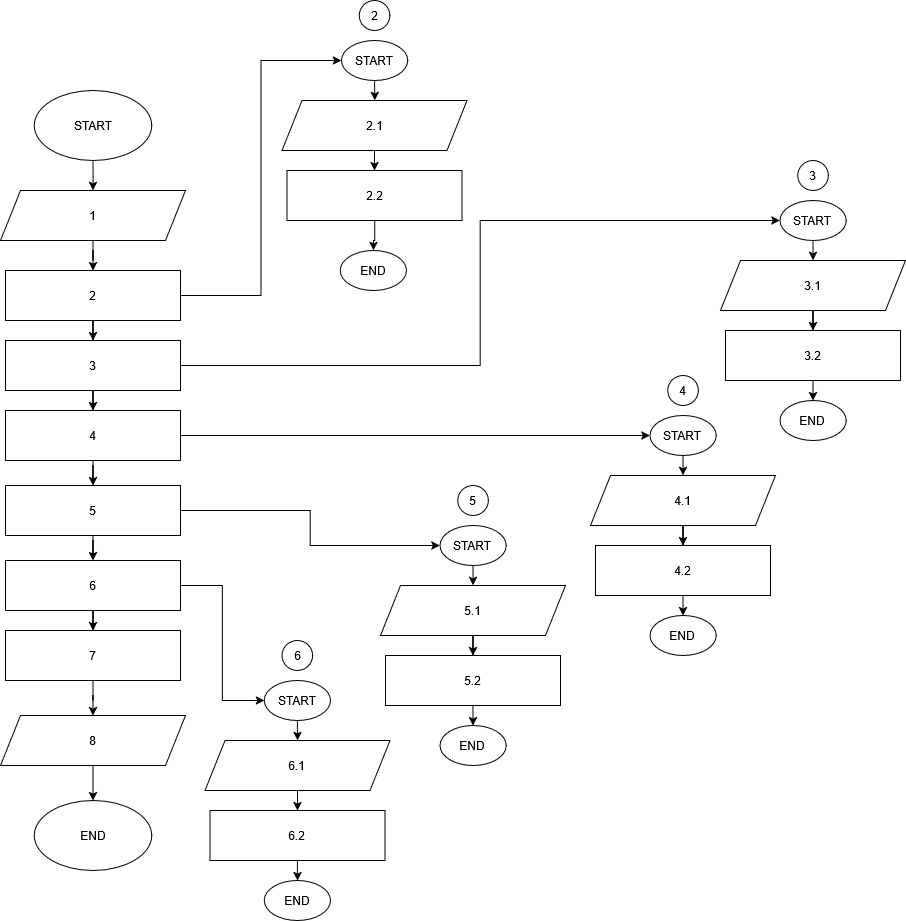

The diagram above was exported from draw.io. Its source (the exported page's mxGraphModel, read from the mxfile embedded in the PNG):
<mxGraphModel dx="1396" dy="891" grid="1" gridSize="10" guides="1" tooltips="1" connect="1" arrows="1" fold="1" page="1" pageScale="1" pageWidth="850" pageHeight="1100" math="0" shadow="0">
  <root>
    <mxCell id="0" />
    <mxCell id="1" parent="0" />
    <mxCell id="jRngi_6EwiUO38Zkh1do-135" edge="1" parent="1" source="jRngi_6EwiUO38Zkh1do-136" style="edgeStyle=orthogonalEdgeStyle;rounded=0;orthogonalLoop=1;jettySize=auto;html=1;" target="jRngi_6EwiUO38Zkh1do-155" value="">
      <mxGeometry relative="1" as="geometry" />
    </mxCell>
    <mxCell id="jRngi_6EwiUO38Zkh1do-136" parent="1" style="ellipse;whiteSpace=wrap;html=1;" value="START" vertex="1">
      <mxGeometry height="70" width="117.5" x="73.75" y="130" as="geometry" />
    </mxCell>
    <mxCell id="jRngi_6EwiUO38Zkh1do-137" parent="1" style="ellipse;whiteSpace=wrap;html=1;" value="END" vertex="1">
      <mxGeometry height="70" width="117.5" x="73.75" y="840" as="geometry" />
    </mxCell>
    <mxCell id="jRngi_6EwiUO38Zkh1do-138" edge="1" parent="1" source="jRngi_6EwiUO38Zkh1do-139" style="edgeStyle=orthogonalEdgeStyle;rounded=0;orthogonalLoop=1;jettySize=auto;html=1;" target="jRngi_6EwiUO38Zkh1do-141" value="">
      <mxGeometry relative="1" as="geometry" />
    </mxCell>
    <mxCell id="jRngi_6EwiUO38Zkh1do-139" parent="1" style="shape=parallelogram;perimeter=parallelogramPerimeter;whiteSpace=wrap;html=1;fixedSize=1;" value="2.1" vertex="1">
      <mxGeometry height="50" width="185" x="321.5799999999999" y="140" as="geometry" />
    </mxCell>
    <mxCell id="jRngi_6EwiUO38Zkh1do-140" edge="1" parent="1" source="jRngi_6EwiUO38Zkh1do-141" style="edgeStyle=orthogonalEdgeStyle;rounded=0;orthogonalLoop=1;jettySize=auto;html=1;" target="jRngi_6EwiUO38Zkh1do-142" value="">
      <mxGeometry relative="1" as="geometry" />
    </mxCell>
    <mxCell id="jRngi_6EwiUO38Zkh1do-141" parent="1" style="rounded=0;whiteSpace=wrap;html=1;" value="2.2" vertex="1">
      <mxGeometry height="50" width="175" x="326.5799999999999" y="210" as="geometry" />
    </mxCell>
    <mxCell id="jRngi_6EwiUO38Zkh1do-142" parent="1" style="ellipse;whiteSpace=wrap;html=1;" value="END" vertex="1">
      <mxGeometry height="40" width="66.25" x="379.71000000000004" y="290" as="geometry" />
    </mxCell>
    <mxCell id="jRngi_6EwiUO38Zkh1do-143" edge="1" parent="1" source="jRngi_6EwiUO38Zkh1do-144" style="edgeStyle=orthogonalEdgeStyle;rounded=0;orthogonalLoop=1;jettySize=auto;html=1;" target="jRngi_6EwiUO38Zkh1do-139" value="">
      <mxGeometry relative="1" as="geometry" />
    </mxCell>
    <mxCell id="jRngi_6EwiUO38Zkh1do-144" parent="1" style="ellipse;whiteSpace=wrap;html=1;" value="START" vertex="1">
      <mxGeometry height="40" width="66.25" x="380.96000000000004" y="80" as="geometry" />
    </mxCell>
    <mxCell id="jRngi_6EwiUO38Zkh1do-145" edge="1" parent="1" source="jRngi_6EwiUO38Zkh1do-146" style="edgeStyle=orthogonalEdgeStyle;rounded=0;orthogonalLoop=1;jettySize=auto;html=1;" target="jRngi_6EwiUO38Zkh1do-148" value="">
      <mxGeometry relative="1" as="geometry" />
    </mxCell>
    <mxCell id="jRngi_6EwiUO38Zkh1do-146" parent="1" style="shape=parallelogram;perimeter=parallelogramPerimeter;whiteSpace=wrap;html=1;fixedSize=1;" value="3.1" vertex="1">
      <mxGeometry height="50" width="185" x="760" y="300" as="geometry" />
    </mxCell>
    <mxCell id="jRngi_6EwiUO38Zkh1do-147" edge="1" parent="1" source="jRngi_6EwiUO38Zkh1do-148" style="edgeStyle=orthogonalEdgeStyle;rounded=0;orthogonalLoop=1;jettySize=auto;html=1;" target="jRngi_6EwiUO38Zkh1do-149" value="">
      <mxGeometry relative="1" as="geometry" />
    </mxCell>
    <mxCell id="jRngi_6EwiUO38Zkh1do-148" parent="1" style="rounded=0;whiteSpace=wrap;html=1;" value="3.2" vertex="1">
      <mxGeometry height="50" width="175" x="765" y="370" as="geometry" />
    </mxCell>
    <mxCell id="jRngi_6EwiUO38Zkh1do-149" parent="1" style="ellipse;whiteSpace=wrap;html=1;" value="END" vertex="1">
      <mxGeometry height="40" width="66.25" x="819.3800000000001" y="440" as="geometry" />
    </mxCell>
    <mxCell id="jRngi_6EwiUO38Zkh1do-150" edge="1" parent="1" source="jRngi_6EwiUO38Zkh1do-151" style="edgeStyle=orthogonalEdgeStyle;rounded=0;orthogonalLoop=1;jettySize=auto;html=1;" target="jRngi_6EwiUO38Zkh1do-146" value="">
      <mxGeometry relative="1" as="geometry" />
    </mxCell>
    <mxCell id="jRngi_6EwiUO38Zkh1do-151" parent="1" style="ellipse;whiteSpace=wrap;html=1;" value="START" vertex="1">
      <mxGeometry height="40" width="66.25" x="819.3800000000001" y="240" as="geometry" />
    </mxCell>
    <mxCell id="jRngi_6EwiUO38Zkh1do-152" parent="1" style="ellipse;whiteSpace=wrap;html=1;" value="2" vertex="1">
      <mxGeometry height="30" width="30.61" x="398.78" y="40" as="geometry" />
    </mxCell>
    <mxCell id="jRngi_6EwiUO38Zkh1do-153" parent="1" style="ellipse;whiteSpace=wrap;html=1;" value="3" vertex="1">
      <mxGeometry height="30" width="30.61" x="837.2" y="200" as="geometry" />
    </mxCell>
    <mxCell id="jRngi_6EwiUO38Zkh1do-154" edge="1" parent="1" source="jRngi_6EwiUO38Zkh1do-155" style="edgeStyle=orthogonalEdgeStyle;rounded=0;orthogonalLoop=1;jettySize=auto;html=1;" target="jRngi_6EwiUO38Zkh1do-158" value="">
      <mxGeometry relative="1" as="geometry" />
    </mxCell>
    <mxCell id="jRngi_6EwiUO38Zkh1do-155" parent="1" style="shape=parallelogram;perimeter=parallelogramPerimeter;whiteSpace=wrap;html=1;fixedSize=1;" value="1" vertex="1">
      <mxGeometry height="50" width="185" x="40" y="230" as="geometry" />
    </mxCell>
    <mxCell id="jRngi_6EwiUO38Zkh1do-156" edge="1" parent="1" source="jRngi_6EwiUO38Zkh1do-158" style="edgeStyle=orthogonalEdgeStyle;rounded=0;orthogonalLoop=1;jettySize=auto;html=1;" target="jRngi_6EwiUO38Zkh1do-161" value="">
      <mxGeometry relative="1" as="geometry" />
    </mxCell>
    <mxCell id="jRngi_6EwiUO38Zkh1do-157" edge="1" parent="1" source="jRngi_6EwiUO38Zkh1do-158" style="edgeStyle=orthogonalEdgeStyle;rounded=0;orthogonalLoop=1;jettySize=auto;html=1;entryX=0;entryY=0.5;entryDx=0;entryDy=0;" target="jRngi_6EwiUO38Zkh1do-144">
      <mxGeometry relative="1" as="geometry" />
    </mxCell>
    <mxCell id="jRngi_6EwiUO38Zkh1do-158" parent="1" style="rounded=0;whiteSpace=wrap;html=1;" value="2" vertex="1">
      <mxGeometry height="50" width="175" x="45" y="310" as="geometry" />
    </mxCell>
    <mxCell id="jRngi_6EwiUO38Zkh1do-159" edge="1" parent="1" source="jRngi_6EwiUO38Zkh1do-161" style="edgeStyle=orthogonalEdgeStyle;rounded=0;orthogonalLoop=1;jettySize=auto;html=1;" target="jRngi_6EwiUO38Zkh1do-164" value="">
      <mxGeometry relative="1" as="geometry" />
    </mxCell>
    <mxCell id="jRngi_6EwiUO38Zkh1do-160" edge="1" parent="1" source="jRngi_6EwiUO38Zkh1do-161" style="edgeStyle=orthogonalEdgeStyle;rounded=0;orthogonalLoop=1;jettySize=auto;html=1;entryX=0;entryY=0.5;entryDx=0;entryDy=0;" target="jRngi_6EwiUO38Zkh1do-151">
      <mxGeometry relative="1" as="geometry" />
    </mxCell>
    <mxCell id="jRngi_6EwiUO38Zkh1do-161" parent="1" style="rounded=0;whiteSpace=wrap;html=1;" value="3" vertex="1">
      <mxGeometry height="50" width="175" x="45" y="380" as="geometry" />
    </mxCell>
    <mxCell id="jRngi_6EwiUO38Zkh1do-162" edge="1" parent="1" source="jRngi_6EwiUO38Zkh1do-164" style="edgeStyle=orthogonalEdgeStyle;rounded=0;orthogonalLoop=1;jettySize=auto;html=1;" target="jRngi_6EwiUO38Zkh1do-167" value="">
      <mxGeometry relative="1" as="geometry" />
    </mxCell>
    <mxCell id="jRngi_6EwiUO38Zkh1do-163" edge="1" parent="1" source="jRngi_6EwiUO38Zkh1do-164" style="edgeStyle=orthogonalEdgeStyle;rounded=0;orthogonalLoop=1;jettySize=auto;html=1;entryX=0;entryY=0.5;entryDx=0;entryDy=0;" target="jRngi_6EwiUO38Zkh1do-179">
      <mxGeometry relative="1" as="geometry" />
    </mxCell>
    <mxCell id="jRngi_6EwiUO38Zkh1do-164" parent="1" style="rounded=0;whiteSpace=wrap;html=1;" value="4" vertex="1">
      <mxGeometry height="50" width="175" x="45" y="450" as="geometry" />
    </mxCell>
    <mxCell id="jRngi_6EwiUO38Zkh1do-165" edge="1" parent="1" source="jRngi_6EwiUO38Zkh1do-167" style="edgeStyle=orthogonalEdgeStyle;rounded=0;orthogonalLoop=1;jettySize=auto;html=1;" target="jRngi_6EwiUO38Zkh1do-170" value="">
      <mxGeometry relative="1" as="geometry" />
    </mxCell>
    <mxCell id="jRngi_6EwiUO38Zkh1do-166" edge="1" parent="1" source="jRngi_6EwiUO38Zkh1do-167" style="edgeStyle=orthogonalEdgeStyle;rounded=0;orthogonalLoop=1;jettySize=auto;html=1;entryX=0;entryY=0.5;entryDx=0;entryDy=0;" target="jRngi_6EwiUO38Zkh1do-187">
      <mxGeometry relative="1" as="geometry" />
    </mxCell>
    <mxCell id="jRngi_6EwiUO38Zkh1do-167" parent="1" style="rounded=0;whiteSpace=wrap;html=1;" value="5" vertex="1">
      <mxGeometry height="50" width="175" x="45" y="525" as="geometry" />
    </mxCell>
    <mxCell id="jRngi_6EwiUO38Zkh1do-168" edge="1" parent="1" source="jRngi_6EwiUO38Zkh1do-170" style="edgeStyle=orthogonalEdgeStyle;rounded=0;orthogonalLoop=1;jettySize=auto;html=1;" target="jRngi_6EwiUO38Zkh1do-172" value="">
      <mxGeometry relative="1" as="geometry" />
    </mxCell>
    <mxCell id="jRngi_6EwiUO38Zkh1do-169" edge="1" parent="1" source="jRngi_6EwiUO38Zkh1do-170" style="edgeStyle=orthogonalEdgeStyle;rounded=0;orthogonalLoop=1;jettySize=auto;html=1;entryX=0;entryY=0.5;entryDx=0;entryDy=0;" target="jRngi_6EwiUO38Zkh1do-195">
      <mxGeometry relative="1" as="geometry" />
    </mxCell>
    <mxCell id="jRngi_6EwiUO38Zkh1do-170" parent="1" style="rounded=0;whiteSpace=wrap;html=1;" value="6" vertex="1">
      <mxGeometry height="50" width="175" x="45" y="600" as="geometry" />
    </mxCell>
    <mxCell id="jRngi_6EwiUO38Zkh1do-198" edge="1" parent="1" source="jRngi_6EwiUO38Zkh1do-172" style="edgeStyle=orthogonalEdgeStyle;rounded=0;orthogonalLoop=1;jettySize=auto;html=1;" target="jRngi_6EwiUO38Zkh1do-197" value="">
      <mxGeometry relative="1" as="geometry" />
    </mxCell>
    <mxCell id="jRngi_6EwiUO38Zkh1do-172" parent="1" style="rounded=0;whiteSpace=wrap;html=1;" value="7" vertex="1">
      <mxGeometry height="50" width="175" x="45" y="670" as="geometry" />
    </mxCell>
    <mxCell id="jRngi_6EwiUO38Zkh1do-173" edge="1" parent="1" source="jRngi_6EwiUO38Zkh1do-174" style="edgeStyle=orthogonalEdgeStyle;rounded=0;orthogonalLoop=1;jettySize=auto;html=1;" target="jRngi_6EwiUO38Zkh1do-176" value="">
      <mxGeometry relative="1" as="geometry" />
    </mxCell>
    <mxCell id="jRngi_6EwiUO38Zkh1do-174" parent="1" style="shape=parallelogram;perimeter=parallelogramPerimeter;whiteSpace=wrap;html=1;fixedSize=1;" value="4.1" vertex="1">
      <mxGeometry height="50" width="185" x="630.0000000000001" y="515" as="geometry" />
    </mxCell>
    <mxCell id="jRngi_6EwiUO38Zkh1do-175" edge="1" parent="1" source="jRngi_6EwiUO38Zkh1do-176" style="edgeStyle=orthogonalEdgeStyle;rounded=0;orthogonalLoop=1;jettySize=auto;html=1;" target="jRngi_6EwiUO38Zkh1do-177" value="">
      <mxGeometry relative="1" as="geometry" />
    </mxCell>
    <mxCell id="jRngi_6EwiUO38Zkh1do-176" parent="1" style="rounded=0;whiteSpace=wrap;html=1;" value="4.2" vertex="1">
      <mxGeometry height="50" width="175" x="635.0000000000001" y="585" as="geometry" />
    </mxCell>
    <mxCell id="jRngi_6EwiUO38Zkh1do-177" parent="1" style="ellipse;whiteSpace=wrap;html=1;" value="END" vertex="1">
      <mxGeometry height="40" width="66.25" x="689.3799999999998" y="655" as="geometry" />
    </mxCell>
    <mxCell id="jRngi_6EwiUO38Zkh1do-178" edge="1" parent="1" source="jRngi_6EwiUO38Zkh1do-179" style="edgeStyle=orthogonalEdgeStyle;rounded=0;orthogonalLoop=1;jettySize=auto;html=1;" target="jRngi_6EwiUO38Zkh1do-174" value="">
      <mxGeometry relative="1" as="geometry" />
    </mxCell>
    <mxCell id="jRngi_6EwiUO38Zkh1do-179" parent="1" style="ellipse;whiteSpace=wrap;html=1;" value="START" vertex="1">
      <mxGeometry height="40" width="66.25" x="689.3799999999998" y="455" as="geometry" />
    </mxCell>
    <mxCell id="jRngi_6EwiUO38Zkh1do-180" parent="1" style="ellipse;whiteSpace=wrap;html=1;" value="4" vertex="1">
      <mxGeometry height="30" width="30.61" x="707.1999999999999" y="415" as="geometry" />
    </mxCell>
    <mxCell id="jRngi_6EwiUO38Zkh1do-181" edge="1" parent="1" source="jRngi_6EwiUO38Zkh1do-182" style="edgeStyle=orthogonalEdgeStyle;rounded=0;orthogonalLoop=1;jettySize=auto;html=1;" target="jRngi_6EwiUO38Zkh1do-184" value="">
      <mxGeometry relative="1" as="geometry" />
    </mxCell>
    <mxCell id="jRngi_6EwiUO38Zkh1do-182" parent="1" style="shape=parallelogram;perimeter=parallelogramPerimeter;whiteSpace=wrap;html=1;fixedSize=1;" value="5.1" vertex="1">
      <mxGeometry height="50" width="185" x="420" y="625" as="geometry" />
    </mxCell>
    <mxCell id="jRngi_6EwiUO38Zkh1do-183" edge="1" parent="1" source="jRngi_6EwiUO38Zkh1do-184" style="edgeStyle=orthogonalEdgeStyle;rounded=0;orthogonalLoop=1;jettySize=auto;html=1;" target="jRngi_6EwiUO38Zkh1do-185" value="">
      <mxGeometry relative="1" as="geometry" />
    </mxCell>
    <mxCell id="jRngi_6EwiUO38Zkh1do-184" parent="1" style="rounded=0;whiteSpace=wrap;html=1;" value="5.2" vertex="1">
      <mxGeometry height="50" width="175" x="425" y="695" as="geometry" />
    </mxCell>
    <mxCell id="jRngi_6EwiUO38Zkh1do-185" parent="1" style="ellipse;whiteSpace=wrap;html=1;" value="END" vertex="1">
      <mxGeometry height="40" width="66.25" x="479.38" y="765" as="geometry" />
    </mxCell>
    <mxCell id="jRngi_6EwiUO38Zkh1do-186" edge="1" parent="1" source="jRngi_6EwiUO38Zkh1do-187" style="edgeStyle=orthogonalEdgeStyle;rounded=0;orthogonalLoop=1;jettySize=auto;html=1;" target="jRngi_6EwiUO38Zkh1do-182" value="">
      <mxGeometry relative="1" as="geometry" />
    </mxCell>
    <mxCell id="jRngi_6EwiUO38Zkh1do-187" parent="1" style="ellipse;whiteSpace=wrap;html=1;" value="START" vertex="1">
      <mxGeometry height="40" width="66.25" x="479.38" y="565" as="geometry" />
    </mxCell>
    <mxCell id="jRngi_6EwiUO38Zkh1do-188" parent="1" style="ellipse;whiteSpace=wrap;html=1;" value="5" vertex="1">
      <mxGeometry height="30" width="30.61" x="497.20000000000005" y="525" as="geometry" />
    </mxCell>
    <mxCell id="jRngi_6EwiUO38Zkh1do-189" edge="1" parent="1" source="jRngi_6EwiUO38Zkh1do-190" style="edgeStyle=orthogonalEdgeStyle;rounded=0;orthogonalLoop=1;jettySize=auto;html=1;" target="jRngi_6EwiUO38Zkh1do-192" value="">
      <mxGeometry relative="1" as="geometry" />
    </mxCell>
    <mxCell id="jRngi_6EwiUO38Zkh1do-190" parent="1" style="shape=parallelogram;perimeter=parallelogramPerimeter;whiteSpace=wrap;html=1;fixedSize=1;" value="6.1" vertex="1">
      <mxGeometry height="50" width="185" x="244.38" y="780" as="geometry" />
    </mxCell>
    <mxCell id="jRngi_6EwiUO38Zkh1do-191" edge="1" parent="1" source="jRngi_6EwiUO38Zkh1do-192" style="edgeStyle=orthogonalEdgeStyle;rounded=0;orthogonalLoop=1;jettySize=auto;html=1;" target="jRngi_6EwiUO38Zkh1do-193" value="">
      <mxGeometry relative="1" as="geometry" />
    </mxCell>
    <mxCell id="jRngi_6EwiUO38Zkh1do-192" parent="1" style="rounded=0;whiteSpace=wrap;html=1;" value="6.2" vertex="1">
      <mxGeometry height="50" width="175" x="249.38" y="850" as="geometry" />
    </mxCell>
    <mxCell id="jRngi_6EwiUO38Zkh1do-193" parent="1" style="ellipse;whiteSpace=wrap;html=1;" value="END" vertex="1">
      <mxGeometry height="40" width="66.25" x="303.76" y="920" as="geometry" />
    </mxCell>
    <mxCell id="jRngi_6EwiUO38Zkh1do-194" edge="1" parent="1" source="jRngi_6EwiUO38Zkh1do-195" style="edgeStyle=orthogonalEdgeStyle;rounded=0;orthogonalLoop=1;jettySize=auto;html=1;" target="jRngi_6EwiUO38Zkh1do-190" value="">
      <mxGeometry relative="1" as="geometry" />
    </mxCell>
    <mxCell id="jRngi_6EwiUO38Zkh1do-195" parent="1" style="ellipse;whiteSpace=wrap;html=1;" value="START" vertex="1">
      <mxGeometry height="40" width="66.25" x="303.76" y="720" as="geometry" />
    </mxCell>
    <mxCell id="jRngi_6EwiUO38Zkh1do-196" parent="1" style="ellipse;whiteSpace=wrap;html=1;" value="6" vertex="1">
      <mxGeometry height="30" width="30.61" x="321.58000000000004" y="680" as="geometry" />
    </mxCell>
    <mxCell id="jRngi_6EwiUO38Zkh1do-199" edge="1" parent="1" source="jRngi_6EwiUO38Zkh1do-197" style="edgeStyle=orthogonalEdgeStyle;rounded=0;orthogonalLoop=1;jettySize=auto;html=1;" target="jRngi_6EwiUO38Zkh1do-137" value="">
      <mxGeometry relative="1" as="geometry" />
    </mxCell>
    <mxCell id="jRngi_6EwiUO38Zkh1do-197" parent="1" style="shape=parallelogram;perimeter=parallelogramPerimeter;whiteSpace=wrap;html=1;fixedSize=1;" value="8" vertex="1">
      <mxGeometry height="50" width="185" x="40" y="755" as="geometry" />
    </mxCell>
  </root>
</mxGraphModel>